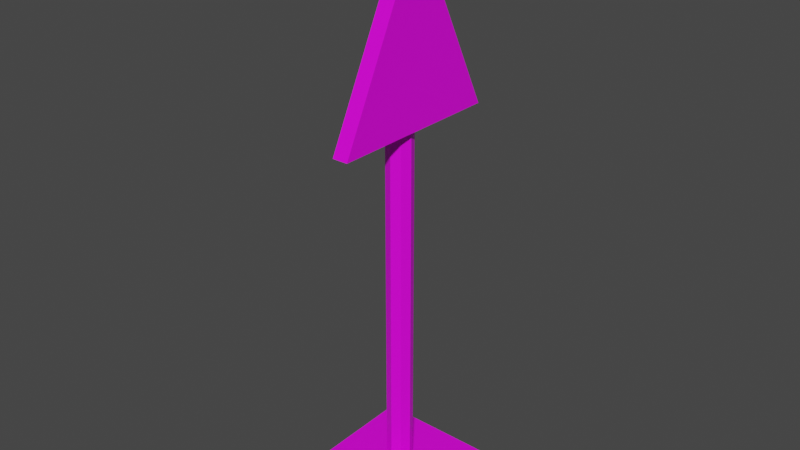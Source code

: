 # Source: traffic_Sign_03.blend  (saved by Blender 2.82.7; exported with 4.5.12 LTS)
import bpy
from mathutils import Matrix  # noqa: F401  (used for matrix-valued properties, if any)

bpy.ops.wm.read_factory_settings(use_empty=True)
scene = bpy.context.scene
scene.name = 'Scene'

# ---- collections
col_collection = bpy.data.collections.new('Collection'); scene.collection.children.link(col_collection)

# ---- images (referenced by path relative to the original .blend; pixels are not part of the script)
import os
ASSET_DIR = os.environ.get("B2B_ASSET_DIR", "")  # directory of the original .blend (textures are referenced by path, not embedded)
HERE = os.path.dirname(os.path.abspath(__file__))  # packed textures are extracted next to this script under _unpacked/

def load_image(name, relpath, width, height, colorspace="sRGB"):
    """Load a texture the original file referenced (path relative to the .blend, or extracted next to this script)."""
    p = next((c for c in (os.path.join(HERE, relpath), os.path.join(ASSET_DIR, relpath)) if relpath and os.path.exists(c)), "")
    if p:
        img = bpy.data.images.load(p, check_existing=True)
        img.name = name
    else:  # same state as the original file: an image datablock whose file is absent (Cycles renders it pink)
        img = bpy.data.images.new(name, width, height)
        img.source = "FILE"
        img.filepath = "//" + (relpath or name)
    img.colorspace_settings.name = colorspace
    return img
img_4x4_texture_png = load_image('4x4_texture.png', '4x4_texture.png', 1024, 1024, 'sRGB')

# ---- materials (node trees are filled in below, after node groups)
mat_base_material = bpy.data.materials.new('base_Material')
mat_base_material.alpha_threshold = 0.0
mat_base_material.use_transparent_shadow = False
mat_base_material.line_color = (0.0, 0.0, 0.0, 1.0)

# ---- material node trees
mat_base_material.use_nodes = True; mat_base_material.node_tree.nodes.clear()
_N = mat_base_material.node_tree.nodes; _L = mat_base_material.node_tree.links
n0 = _N.new('ShaderNodeOutputMaterial'); n0.name = 'Material Output'; n0.location = (300, 300)
n1 = _N.new('ShaderNodeBsdfPrincipled'); n1.name = 'Principled BSDF'; n1.location = (10, 300)
n1.distribution = 'GGX'
n1.subsurface_method = 'BURLEY'
n1.inputs[2].default_value = 0.4
n1.inputs[3].default_value = 1.45
n1.inputs[27].default_value = (0.0, 0.0, 0.0, 1.0)
n1.inputs[28].default_value = 1.0
n2 = _N.new('ShaderNodeTexImage'); n2.name = 'Image Texture'; n2.location = (-343, 208)
n2.image = img_4x4_texture_png
n2.interpolation = 'Closest'
_L.new(n1.outputs[0], n0.inputs[0])
_L.new(n2.outputs[0], n1.inputs[0])
n0.is_active_output = True

# ---- world
world_world = bpy.data.worlds.new('World'); scene.world = world_world
world_world.use_nodes = True; world_world.node_tree.nodes.clear()
_N = world_world.node_tree.nodes; _L = world_world.node_tree.links
n0 = _N.new('ShaderNodeOutputWorld'); n0.name = 'World Output'; n0.location = (300, 300)
n1 = _N.new('ShaderNodeBackground'); n1.name = 'Background'; n1.location = (10, 300)
n1.inputs[0].default_value = (0.05088, 0.05088, 0.05088, 1.0)
_L.new(n1.outputs[0], n0.inputs[0])
n0.is_active_output = True
world_world.color = (0.05088, 0.05088, 0.05088)
world_world.use_sun_shadow = False
world_world.sun_shadow_jitter_overblur = 0.0

# ---- meshes
me_cube_025 = bpy.data.meshes.new('Cube.025')
me_cube_025.from_pydata([(0.6075, 0.6075, 0.05296), (0.6075, 0.6075, 0.0), (0.6075, -0.6075, 0.05296), (0.6075, -0.6075, 0.0), (-0.6075, 0.6075, 0.05296), (-0.6075, 0.6075, 0.0), (-0.6075, -0.6075, 0.05296), (-0.6075, -0.6075, 0.0), (-0.003984, 0.1119, 0.04326), (-0.003984, 0.1119, 2.436), (0.07364, 0.07975, 0.04326), (0.07364, 0.07975, 2.436), (0.1058, 0.00213, 0.04326), (0.1058, 0.00213, 2.436), (0.07364, -0.07549, 0.04326), (0.07364, -0.07549, 2.436), (-0.003984, -0.1076, 0.04326), (-0.003984, -0.1076, 2.436), (-0.08161, -0.07549, 0.04326), (-0.08161, -0.07549, 2.436), (-0.1138, 0.00213, 0.04326), (-0.1138, 0.00213, 2.436), (-0.08161, 0.07975, 0.04326), (-0.08161, 0.07975, 2.436), (0.1587, 0.5211, 1.715), (0.02762, 0.7521, 1.625), (0.1587, -0.5211, 1.715), (0.02762, -0.7521, 1.625), (0.1587, 0.0, 2.236), (0.02762, 0.0, 2.377), (0.1587, 0.7521, 1.625), (0.1587, -0.7521, 1.625), (0.1587, 0.0, 2.377)], [], [(2, 0, 4, 6), (3, 2, 6, 7), (7, 6, 4, 5), (5, 1, 3, 7), (1, 0, 2, 3), (5, 4, 0, 1), (8, 9, 11, 10), (10, 11, 13, 12), (12, 13, 15, 14), (14, 15, 17, 16), (16, 17, 19, 18), (18, 19, 21, 20), (11, 9, 23, 21, 19, 17, 15, 13), (20, 21, 23, 22), (22, 23, 9, 8), (8, 10, 12, 14, 16, 18, 20, 22), (26, 24, 28), (27, 31, 32, 29), (29, 25, 27), (25, 30, 31, 27), (29, 32, 30, 25), (24, 26, 31, 30), (26, 28, 32, 31), (28, 24, 30, 32)])
_uv = me_cube_025.uv_layers.new(name='UVMap')
_uv.uv.foreach_set('vector', [0.6116, 0.8813, 0.6116, 0.8813, 0.6116, 0.8813, 0.6116, 0.8813, 0.6116, 0.8813, 0.6116, 0.8813, 0.6116, 0.8813, 0.6116, 0.8813, 0.6116, 0.8813, 0.6116, 0.8813, 0.6116, 0.8813, 0.6116, 0.8813, 0.6116, 0.8813, 0.6116, 0.8813, 0.6116, 0.8813, 0.6116, 0.8813, 0.6116, 0.8813, 0.6116, 0.8813, 0.6116, 0.8813, 0.6116, 0.8813, 0.6116, 0.8813, 0.6116, 0.8813, 0.6116, 0.8813, 0.6116, 0.8813, 0.3791, 0.8689, 0.3791, 0.8689, 0.3791, 0.8689, 0.3791, 0.8689, 0.3791, 0.8689, 0.3791, 0.8689, 0.3791, 0.8689, 0.3791, 0.8689, 0.3791, 0.8689, 0.3791, 0.8689, 0.3791, 0.8689, 0.3791, 0.8689, 0.3791, 0.8689, 0.3791, 0.8689, 0.3791, 0.8689, 0.3791, 0.8689, 0.3791, 0.8689, 0.3791, 0.8689, 0.3791, 0.8689, 0.3791, 0.8689, 0.3791, 0.8689, 0.3791, 0.8689, 0.3791, 0.8689, 0.3791, 0.8689, 0.3791, 0.8689, 0.3791, 0.8689, 0.3791, 0.8689, 0.3791, 0.8689, 0.3791, 0.8689, 0.3791, 0.8689, 0.3791, 0.8689, 0.3791, 0.8689, 0.3791, 0.8689, 0.3791, 0.8689, 0.3791, 0.8689, 0.3791, 0.8689, 0.3791, 0.8689, 0.3791, 0.8689, 0.3791, 0.8689, 0.3791, 0.8689, 0.3791, 0.8689, 0.3791, 0.8689, 0.3791, 0.8689, 0.3791, 0.8689, 0.3791, 0.8689, 0.3791, 0.8689, 0.3791, 0.8689, 0.3791, 0.8689, 0.1094, 0.8348, 0.1094, 0.8348, 0.1094, 0.8348, 0.3946, 0.3729, 0.3946, 0.3729, 0.3946, 0.3729, 0.3946, 0.3729, 0.3946, 0.3729, 0.3946, 0.3729, 0.3946, 0.3729, 0.3946, 0.3729, 0.3946, 0.3729, 0.3946, 0.3729, 0.3946, 0.3729, 0.3946, 0.3729, 0.3946, 0.3729, 0.3946, 0.3729, 0.3946, 0.3729, 0.3946, 0.3729, 0.3946, 0.3729, 0.3946, 0.3729, 0.3946, 0.3729, 0.3946, 0.3729, 0.3946, 0.3729, 0.3946, 0.3729, 0.3946, 0.3729, 0.3946, 0.3729, 0.3946, 0.3729, 0.3946, 0.3729, 0.3946, 0.3729])
me_cube_025.materials.append(mat_base_material)
me_cube_025.use_remesh_preserve_volume = False
me_cube_025.use_remesh_preserve_attributes = False
me_cube_025.use_mirror_vertex_groups = False
me_cube_025.update()

# ---- objects
ob_traffic_sign_03 = bpy.data.objects.new('traffic_Sign_03', me_cube_025)

# ---- transforms, parenting, visibility, modifiers, constraints
ob_traffic_sign_03.location = (0.0, 0.0, 0.0)
ob_traffic_sign_03.scale = (0.5, 0.5, 1.0)
ob_traffic_sign_03.lock_rotations_4d = False
ob_traffic_sign_03.empty_display_type = 'ARROWS'
ob_traffic_sign_03.lineart.crease_threshold = 0.0

# ---- collection membership
col_collection.objects.link(ob_traffic_sign_03)

# ---- scene / render settings (as saved in the file)
scene.frame_start = 1; scene.frame_end = 250; scene.frame_set(1)
scene.render.engine = 'BLENDER_EEVEE_NEXT'
scene.cycles.use_denoising = False
scene.cycles.samples = 128
scene.cycles.sampling_pattern = 'TABULATED_SOBOL'
scene.cycles.use_adaptive_sampling = False
scene.cycles.use_light_tree = False
scene.view_settings.view_transform = 'Filmic'
bpy.context.view_layer.update()

# ---- added for rendering (the .blend has no active camera and no usable light): camera, sun
cam_auto = bpy.data.cameras.new('AutoCamera')
cam_auto.lens = 50.0
cam_auto.sensor_width = 36.0
cam_auto.clip_end = 1000.0
ob_auto_camera = bpy.data.objects.new('AutoCamera', cam_auto)
scene.collection.objects.link(ob_auto_camera)
ob_auto_camera.location = (2.42465, -2.90958, 3.15759)
ob_auto_camera.rotation_euler = (1.09748, -7.21219e-08, 0.694738)
scene.camera = ob_auto_camera
light_auto_sun = bpy.data.lights.new('AutoSun', 'SUN')
light_auto_sun.energy = 3.0
light_auto_sun.angle = 0.0523599
ob_auto_sun = bpy.data.objects.new('AutoSun', light_auto_sun)
scene.collection.objects.link(ob_auto_sun)
ob_auto_sun.rotation_euler = (0.872665, 0.174533, 0.523599)
bpy.context.view_layer.update()
